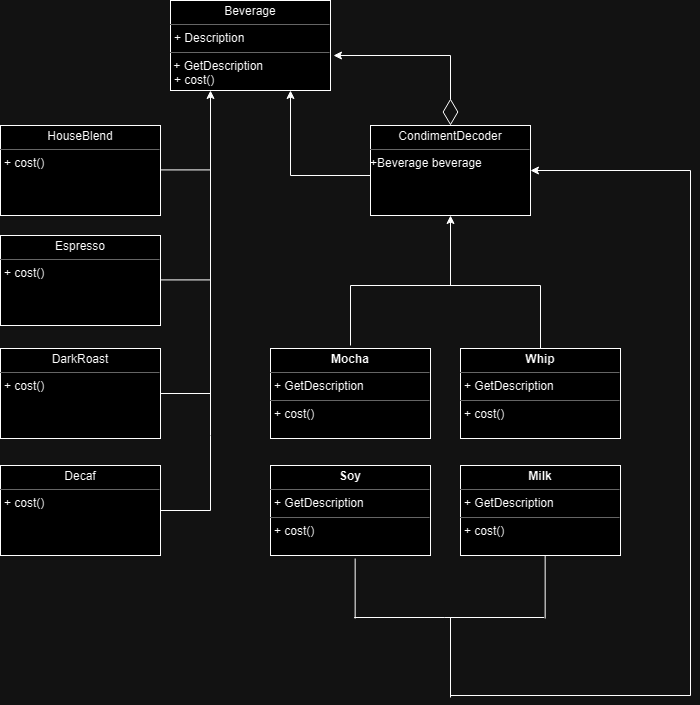

The diagram above was exported from draw.io. Its source (the exported page's mxGraphModel, read from the mxfile embedded in the PNG):
<mxGraphModel dx="1668" dy="768" grid="1" gridSize="10" guides="1" tooltips="1" connect="1" arrows="1" fold="1" page="1" pageScale="1" pageWidth="1169" pageHeight="826" background="none" math="0" shadow="0">
  <root>
    <mxCell id="0" />
    <mxCell id="1" parent="0" />
    <mxCell id="XVb1HM3Vupg4ETO0xK_c-35" value="&lt;p style=&quot;margin:0px;margin-top:4px;text-align:center;&quot;&gt;&lt;b&gt;Mocha&lt;/b&gt;&lt;/p&gt;&lt;hr size=&quot;1&quot;&gt;&lt;p style=&quot;margin:0px;margin-left:4px;&quot;&gt;+ GetDescription&lt;/p&gt;&lt;hr size=&quot;1&quot;&gt;&lt;p style=&quot;margin:0px;margin-left:4px;&quot;&gt;+ cost()&lt;/p&gt;" style="verticalAlign=top;align=left;overflow=fill;fontSize=12;fontFamily=Helvetica;html=1;whiteSpace=wrap;" vertex="1" parent="1">
      <mxGeometry x="460" y="413" width="160" height="90" as="geometry" />
    </mxCell>
    <mxCell id="XVb1HM3Vupg4ETO0xK_c-37" value="&lt;p style=&quot;margin:0px;margin-top:4px;text-align:center;&quot;&gt;&lt;b&gt;Soy&lt;/b&gt;&lt;/p&gt;&lt;hr size=&quot;1&quot;&gt;&lt;p style=&quot;margin:0px;margin-left:4px;&quot;&gt;+ GetDescription&lt;/p&gt;&lt;hr size=&quot;1&quot;&gt;&lt;p style=&quot;margin:0px;margin-left:4px;&quot;&gt;+ cost()&lt;/p&gt;" style="verticalAlign=top;align=left;overflow=fill;fontSize=12;fontFamily=Helvetica;html=1;whiteSpace=wrap;" vertex="1" parent="1">
      <mxGeometry x="460" y="530" width="160" height="90" as="geometry" />
    </mxCell>
    <mxCell id="XVb1HM3Vupg4ETO0xK_c-38" value="&lt;p style=&quot;margin:0px;margin-top:4px;text-align:center;&quot;&gt;&lt;b&gt;Whip&lt;/b&gt;&lt;/p&gt;&lt;hr size=&quot;1&quot;&gt;&lt;p style=&quot;margin:0px;margin-left:4px;&quot;&gt;+ GetDescription&lt;/p&gt;&lt;hr size=&quot;1&quot;&gt;&lt;p style=&quot;margin:0px;margin-left:4px;&quot;&gt;+ cost()&lt;/p&gt;" style="verticalAlign=top;align=left;overflow=fill;fontSize=12;fontFamily=Helvetica;html=1;whiteSpace=wrap;" vertex="1" parent="1">
      <mxGeometry x="650" y="413" width="160" height="90" as="geometry" />
    </mxCell>
    <mxCell id="XVb1HM3Vupg4ETO0xK_c-39" value="&lt;p style=&quot;margin:0px;margin-top:4px;text-align:center;&quot;&gt;&lt;b&gt;Milk&lt;/b&gt;&lt;/p&gt;&lt;hr size=&quot;1&quot;&gt;&lt;p style=&quot;margin:0px;margin-left:4px;&quot;&gt;+ GetDescription&lt;/p&gt;&lt;hr size=&quot;1&quot;&gt;&lt;p style=&quot;margin:0px;margin-left:4px;&quot;&gt;+ cost()&lt;/p&gt;" style="verticalAlign=top;align=left;overflow=fill;fontSize=12;fontFamily=Helvetica;html=1;whiteSpace=wrap;" vertex="1" parent="1">
      <mxGeometry x="650" y="530" width="160" height="90" as="geometry" />
    </mxCell>
    <mxCell id="XVb1HM3Vupg4ETO0xK_c-40" value="&lt;p style=&quot;margin:0px;margin-top:4px;text-align:center;&quot;&gt;HouseBlend&lt;/p&gt;&lt;hr size=&quot;1&quot;&gt;&lt;p style=&quot;margin:0px;margin-left:4px;&quot;&gt;+ cost()&lt;/p&gt;" style="verticalAlign=top;align=left;overflow=fill;fontSize=12;fontFamily=Helvetica;html=1;whiteSpace=wrap;" vertex="1" parent="1">
      <mxGeometry x="190" y="190" width="160" height="90" as="geometry" />
    </mxCell>
    <mxCell id="XVb1HM3Vupg4ETO0xK_c-41" value="&lt;p style=&quot;margin:0px;margin-top:4px;text-align:center;&quot;&gt;Espresso&lt;/p&gt;&lt;hr size=&quot;1&quot;&gt;&lt;p style=&quot;margin:0px;margin-left:4px;&quot;&gt;+ cost()&lt;/p&gt;" style="verticalAlign=top;align=left;overflow=fill;fontSize=12;fontFamily=Helvetica;html=1;whiteSpace=wrap;" vertex="1" parent="1">
      <mxGeometry x="190" y="300" width="160" height="90" as="geometry" />
    </mxCell>
    <mxCell id="XVb1HM3Vupg4ETO0xK_c-42" value="&lt;p style=&quot;margin:0px;margin-top:4px;text-align:center;&quot;&gt;DarkRoast&lt;/p&gt;&lt;hr size=&quot;1&quot;&gt;&lt;p style=&quot;margin:0px;margin-left:4px;&quot;&gt;+ cost()&lt;/p&gt;" style="verticalAlign=top;align=left;overflow=fill;fontSize=12;fontFamily=Helvetica;html=1;whiteSpace=wrap;" vertex="1" parent="1">
      <mxGeometry x="190" y="413" width="160" height="90" as="geometry" />
    </mxCell>
    <mxCell id="XVb1HM3Vupg4ETO0xK_c-43" value="&lt;p style=&quot;margin:0px;margin-top:4px;text-align:center;&quot;&gt;Decaf&lt;/p&gt;&lt;hr size=&quot;1&quot;&gt;&lt;p style=&quot;margin:0px;margin-left:4px;&quot;&gt;+ cost()&lt;/p&gt;" style="verticalAlign=top;align=left;overflow=fill;fontSize=12;fontFamily=Helvetica;html=1;whiteSpace=wrap;" vertex="1" parent="1">
      <mxGeometry x="190" y="530" width="160" height="90" as="geometry" />
    </mxCell>
    <mxCell id="XVb1HM3Vupg4ETO0xK_c-45" value="&lt;p style=&quot;margin:0px;margin-top:4px;text-align:center;&quot;&gt;CondimentDecoder&lt;br&gt;&lt;/p&gt;&lt;hr size=&quot;1&quot;&gt;&lt;p style=&quot;margin:0px;margin-left:4px;&quot;&gt;&lt;/p&gt;+Beverage beverage" style="verticalAlign=top;align=left;overflow=fill;fontSize=12;fontFamily=Helvetica;html=1;whiteSpace=wrap;" vertex="1" parent="1">
      <mxGeometry x="560" y="190" width="160" height="90" as="geometry" />
    </mxCell>
    <mxCell id="XVb1HM3Vupg4ETO0xK_c-46" value="&lt;p style=&quot;margin:0px;margin-top:4px;text-align:center;&quot;&gt;Beverage&lt;br&gt;&lt;/p&gt;&lt;hr size=&quot;1&quot;&gt;&lt;p style=&quot;margin:0px;margin-left:4px;&quot;&gt;+ Description&lt;/p&gt;&lt;hr size=&quot;1&quot;&gt;&amp;nbsp;+ GetDescription&lt;p style=&quot;margin:0px;margin-left:4px;&quot;&gt;+ cost()&lt;/p&gt;&lt;p style=&quot;margin:0px;margin-left:4px;&quot;&gt;&lt;br&gt;&lt;/p&gt;&lt;p style=&quot;margin:0px;margin-left:4px;&quot;&gt;&lt;br&gt;&lt;/p&gt;" style="verticalAlign=top;align=left;overflow=fill;fontSize=12;fontFamily=Helvetica;html=1;whiteSpace=wrap;" vertex="1" parent="1">
      <mxGeometry x="360" y="65" width="160" height="90" as="geometry" />
    </mxCell>
    <mxCell id="XVb1HM3Vupg4ETO0xK_c-48" value="" style="endArrow=none;html=1;rounded=0;exitX=1;exitY=0.5;exitDx=0;exitDy=0;" edge="1" parent="1" source="XVb1HM3Vupg4ETO0xK_c-42">
      <mxGeometry width="50" height="50" relative="1" as="geometry">
        <mxPoint x="550" y="430" as="sourcePoint" />
        <mxPoint x="400" y="458" as="targetPoint" />
      </mxGeometry>
    </mxCell>
    <mxCell id="XVb1HM3Vupg4ETO0xK_c-49" value="" style="endArrow=none;html=1;rounded=0;exitX=1;exitY=0.5;exitDx=0;exitDy=0;" edge="1" parent="1">
      <mxGeometry width="50" height="50" relative="1" as="geometry">
        <mxPoint x="350" y="344.40999999999997" as="sourcePoint" />
        <mxPoint x="400" y="344.40999999999997" as="targetPoint" />
      </mxGeometry>
    </mxCell>
    <mxCell id="XVb1HM3Vupg4ETO0xK_c-50" value="" style="endArrow=none;html=1;rounded=0;exitX=1;exitY=0.5;exitDx=0;exitDy=0;" edge="1" parent="1">
      <mxGeometry width="50" height="50" relative="1" as="geometry">
        <mxPoint x="350" y="234.41" as="sourcePoint" />
        <mxPoint x="400" y="234.41" as="targetPoint" />
      </mxGeometry>
    </mxCell>
    <mxCell id="XVb1HM3Vupg4ETO0xK_c-51" value="" style="endArrow=classic;html=1;rounded=0;entryX=0.25;entryY=1;entryDx=0;entryDy=0;" edge="1" parent="1" target="XVb1HM3Vupg4ETO0xK_c-46">
      <mxGeometry width="50" height="50" relative="1" as="geometry">
        <mxPoint x="400" y="500" as="sourcePoint" />
        <mxPoint x="500" y="330" as="targetPoint" />
      </mxGeometry>
    </mxCell>
    <mxCell id="XVb1HM3Vupg4ETO0xK_c-52" value="" style="endArrow=none;html=1;rounded=0;exitX=1;exitY=0.5;exitDx=0;exitDy=0;" edge="1" parent="1" source="XVb1HM3Vupg4ETO0xK_c-43">
      <mxGeometry width="50" height="50" relative="1" as="geometry">
        <mxPoint x="400" y="580" as="sourcePoint" />
        <mxPoint x="400" y="500" as="targetPoint" />
        <Array as="points">
          <mxPoint x="400" y="575" />
        </Array>
      </mxGeometry>
    </mxCell>
    <mxCell id="XVb1HM3Vupg4ETO0xK_c-57" value="" style="endArrow=classic;html=1;rounded=0;entryX=0.75;entryY=1;entryDx=0;entryDy=0;" edge="1" parent="1" target="XVb1HM3Vupg4ETO0xK_c-46">
      <mxGeometry width="50" height="50" relative="1" as="geometry">
        <mxPoint x="560" y="240" as="sourcePoint" />
        <mxPoint x="440" y="240" as="targetPoint" />
        <Array as="points">
          <mxPoint x="480" y="240" />
        </Array>
      </mxGeometry>
    </mxCell>
    <mxCell id="XVb1HM3Vupg4ETO0xK_c-58" value="" style="endArrow=none;html=1;rounded=0;" edge="1" parent="1">
      <mxGeometry width="50" height="50" relative="1" as="geometry">
        <mxPoint x="540" y="350" as="sourcePoint" />
        <mxPoint x="730" y="350" as="targetPoint" />
      </mxGeometry>
    </mxCell>
    <mxCell id="XVb1HM3Vupg4ETO0xK_c-59" value="" style="endArrow=none;html=1;rounded=0;" edge="1" parent="1">
      <mxGeometry width="50" height="50" relative="1" as="geometry">
        <mxPoint x="540" y="350" as="sourcePoint" />
        <mxPoint x="540" y="410" as="targetPoint" />
      </mxGeometry>
    </mxCell>
    <mxCell id="XVb1HM3Vupg4ETO0xK_c-60" value="" style="endArrow=none;html=1;rounded=0;exitX=0.5;exitY=0;exitDx=0;exitDy=0;" edge="1" parent="1" source="XVb1HM3Vupg4ETO0xK_c-38">
      <mxGeometry width="50" height="50" relative="1" as="geometry">
        <mxPoint x="610" y="440" as="sourcePoint" />
        <mxPoint x="730" y="350" as="targetPoint" />
      </mxGeometry>
    </mxCell>
    <mxCell id="XVb1HM3Vupg4ETO0xK_c-61" value="" style="endArrow=none;html=1;rounded=0;" edge="1" parent="1">
      <mxGeometry width="50" height="50" relative="1" as="geometry">
        <mxPoint x="733.67" y="682" as="sourcePoint" />
        <mxPoint x="543.67" y="682" as="targetPoint" />
        <Array as="points">
          <mxPoint x="633.67" y="682" />
        </Array>
      </mxGeometry>
    </mxCell>
    <mxCell id="XVb1HM3Vupg4ETO0xK_c-62" value="" style="endArrow=none;html=1;rounded=0;" edge="1" parent="1">
      <mxGeometry width="50" height="50" relative="1" as="geometry">
        <mxPoint x="544.67" y="683" as="sourcePoint" />
        <mxPoint x="544.67" y="623" as="targetPoint" />
      </mxGeometry>
    </mxCell>
    <mxCell id="XVb1HM3Vupg4ETO0xK_c-63" value="" style="endArrow=none;html=1;rounded=0;exitX=0.5;exitY=0;exitDx=0;exitDy=0;" edge="1" parent="1">
      <mxGeometry width="50" height="50" relative="1" as="geometry">
        <mxPoint x="734.67" y="620" as="sourcePoint" />
        <mxPoint x="734.67" y="683" as="targetPoint" />
      </mxGeometry>
    </mxCell>
    <mxCell id="XVb1HM3Vupg4ETO0xK_c-64" value="" style="endArrow=classic;html=1;rounded=0;entryX=0.5;entryY=1;entryDx=0;entryDy=0;" edge="1" parent="1" target="XVb1HM3Vupg4ETO0xK_c-45">
      <mxGeometry width="50" height="50" relative="1" as="geometry">
        <mxPoint x="640" y="350" as="sourcePoint" />
        <mxPoint x="660" y="390" as="targetPoint" />
      </mxGeometry>
    </mxCell>
    <mxCell id="XVb1HM3Vupg4ETO0xK_c-65" value="" style="endArrow=none;html=1;rounded=0;" edge="1" parent="1">
      <mxGeometry width="50" height="50" relative="1" as="geometry">
        <mxPoint x="640" y="682" as="sourcePoint" />
        <mxPoint x="640" y="762" as="targetPoint" />
      </mxGeometry>
    </mxCell>
    <mxCell id="XVb1HM3Vupg4ETO0xK_c-66" value="" style="endArrow=none;html=1;rounded=0;" edge="1" parent="1">
      <mxGeometry width="50" height="50" relative="1" as="geometry">
        <mxPoint x="640" y="760" as="sourcePoint" />
        <mxPoint x="880" y="760" as="targetPoint" />
      </mxGeometry>
    </mxCell>
    <mxCell id="XVb1HM3Vupg4ETO0xK_c-67" value="" style="endArrow=classic;html=1;rounded=0;entryX=1;entryY=0.5;entryDx=0;entryDy=0;" edge="1" parent="1" target="XVb1HM3Vupg4ETO0xK_c-45">
      <mxGeometry width="50" height="50" relative="1" as="geometry">
        <mxPoint x="880" y="760" as="sourcePoint" />
        <mxPoint x="880" y="230" as="targetPoint" />
        <Array as="points">
          <mxPoint x="880" y="235" />
        </Array>
      </mxGeometry>
    </mxCell>
    <mxCell id="XVb1HM3Vupg4ETO0xK_c-68" value="" style="endArrow=diamondThin;endFill=0;endSize=24;html=1;rounded=0;entryX=0.5;entryY=0;entryDx=0;entryDy=0;" edge="1" parent="1" target="XVb1HM3Vupg4ETO0xK_c-45">
      <mxGeometry width="160" relative="1" as="geometry">
        <mxPoint x="640" y="120" as="sourcePoint" />
        <mxPoint x="630" y="410" as="targetPoint" />
      </mxGeometry>
    </mxCell>
    <mxCell id="XVb1HM3Vupg4ETO0xK_c-69" value="" style="endArrow=classic;html=1;rounded=0;" edge="1" parent="1">
      <mxGeometry width="50" height="50" relative="1" as="geometry">
        <mxPoint x="640" y="120" as="sourcePoint" />
        <mxPoint x="523" y="120" as="targetPoint" />
      </mxGeometry>
    </mxCell>
  </root>
</mxGraphModel>